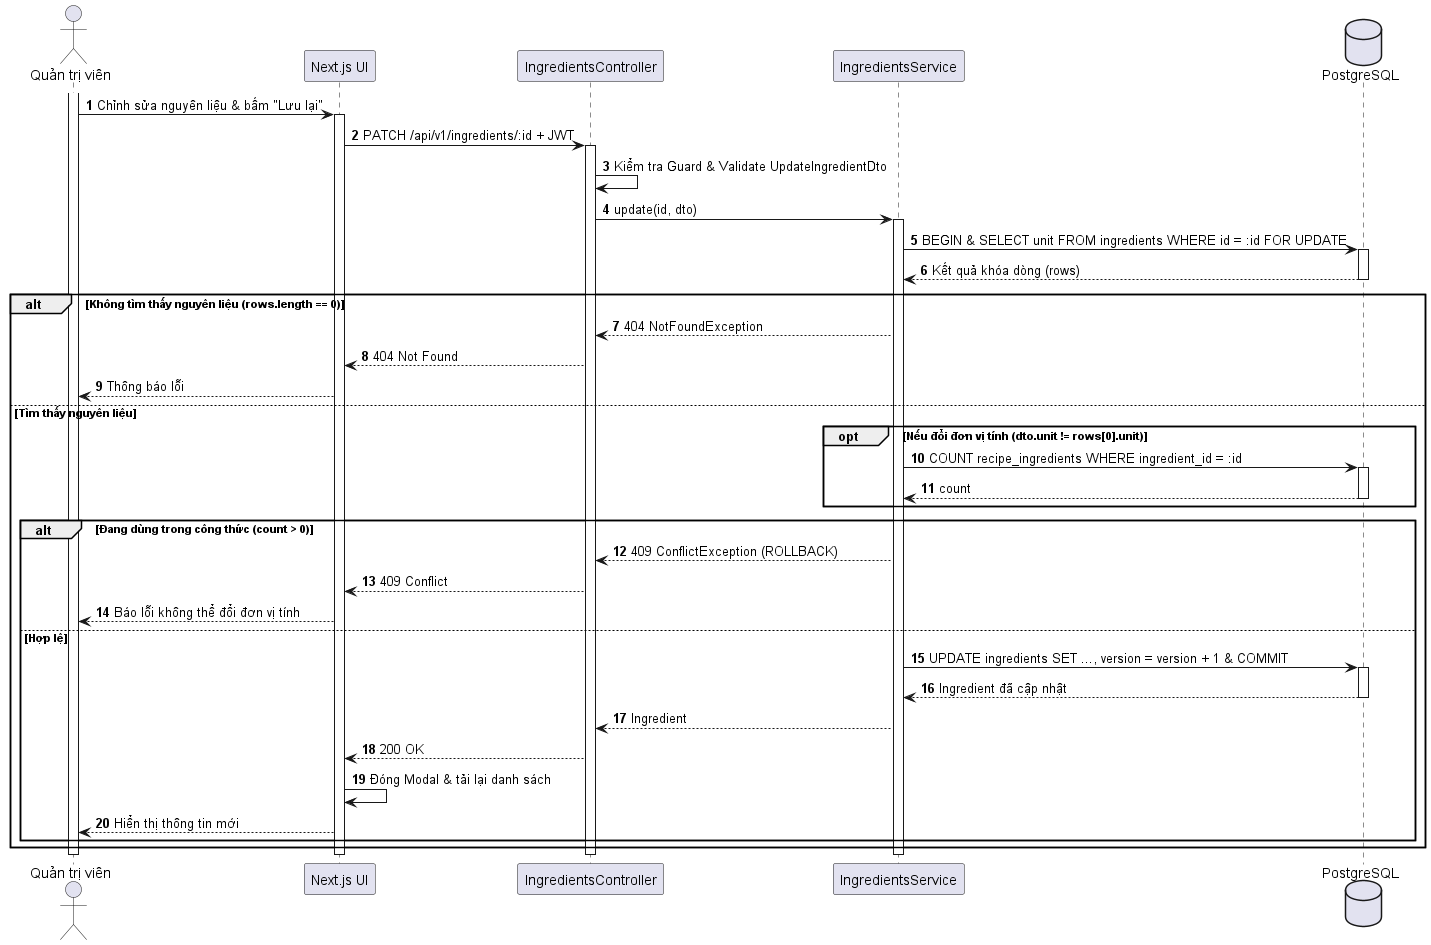

The diagram above was rendered by PlantUML. Its source (embedded in the PNG):
@startuml
autonumber
skinparam shadowing false
actor "Quản trị viên" as Admin
participant "Next.js UI" as UI
participant "IngredientsController" as API
participant "IngredientsService" as Svc
database "PostgreSQL" as DB

activate Admin
Admin -> UI : Chỉnh sửa nguyên liệu & bấm "Lưu lại"
activate UI
UI -> API : PATCH /api/v1/ingredients/:id + JWT
activate API
API -> API : Kiểm tra Guard & Validate UpdateIngredientDto
API -> Svc : update(id, dto)
activate Svc
Svc -> DB : BEGIN & SELECT unit FROM ingredients WHERE id = :id FOR UPDATE
activate DB
DB --> Svc : Kết quả khóa dòng (rows)
deactivate DB

alt Không tìm thấy nguyên liệu (rows.length == 0)
  Svc --> API : 404 NotFoundException
  API --> UI : 404 Not Found
  UI --> Admin : Thông báo lỗi
else Tìm thấy nguyên liệu
  opt Nếu đổi đơn vị tính (dto.unit != rows[0].unit)
    Svc -> DB : COUNT recipe_ingredients WHERE ingredient_id = :id
    activate DB
    DB --> Svc : count
    deactivate DB
  end
  alt Đang dùng trong công thức (count > 0)
    Svc --> API : 409 ConflictException (ROLLBACK)
    API --> UI : 409 Conflict
    UI --> Admin : Báo lỗi không thể đổi đơn vị tính
  else Hợp lệ
    Svc -> DB : UPDATE ingredients SET ..., version = version + 1 & COMMIT
    activate DB
    DB --> Svc : Ingredient đã cập nhật
    deactivate DB
    Svc --> API : Ingredient
    API --> UI : 200 OK
    UI -> UI : Đóng Modal & tải lại danh sách
    UI --> Admin : Hiển thị thông tin mới
  end
end
deactivate Svc
deactivate API
deactivate UI
deactivate Admin
@enduml